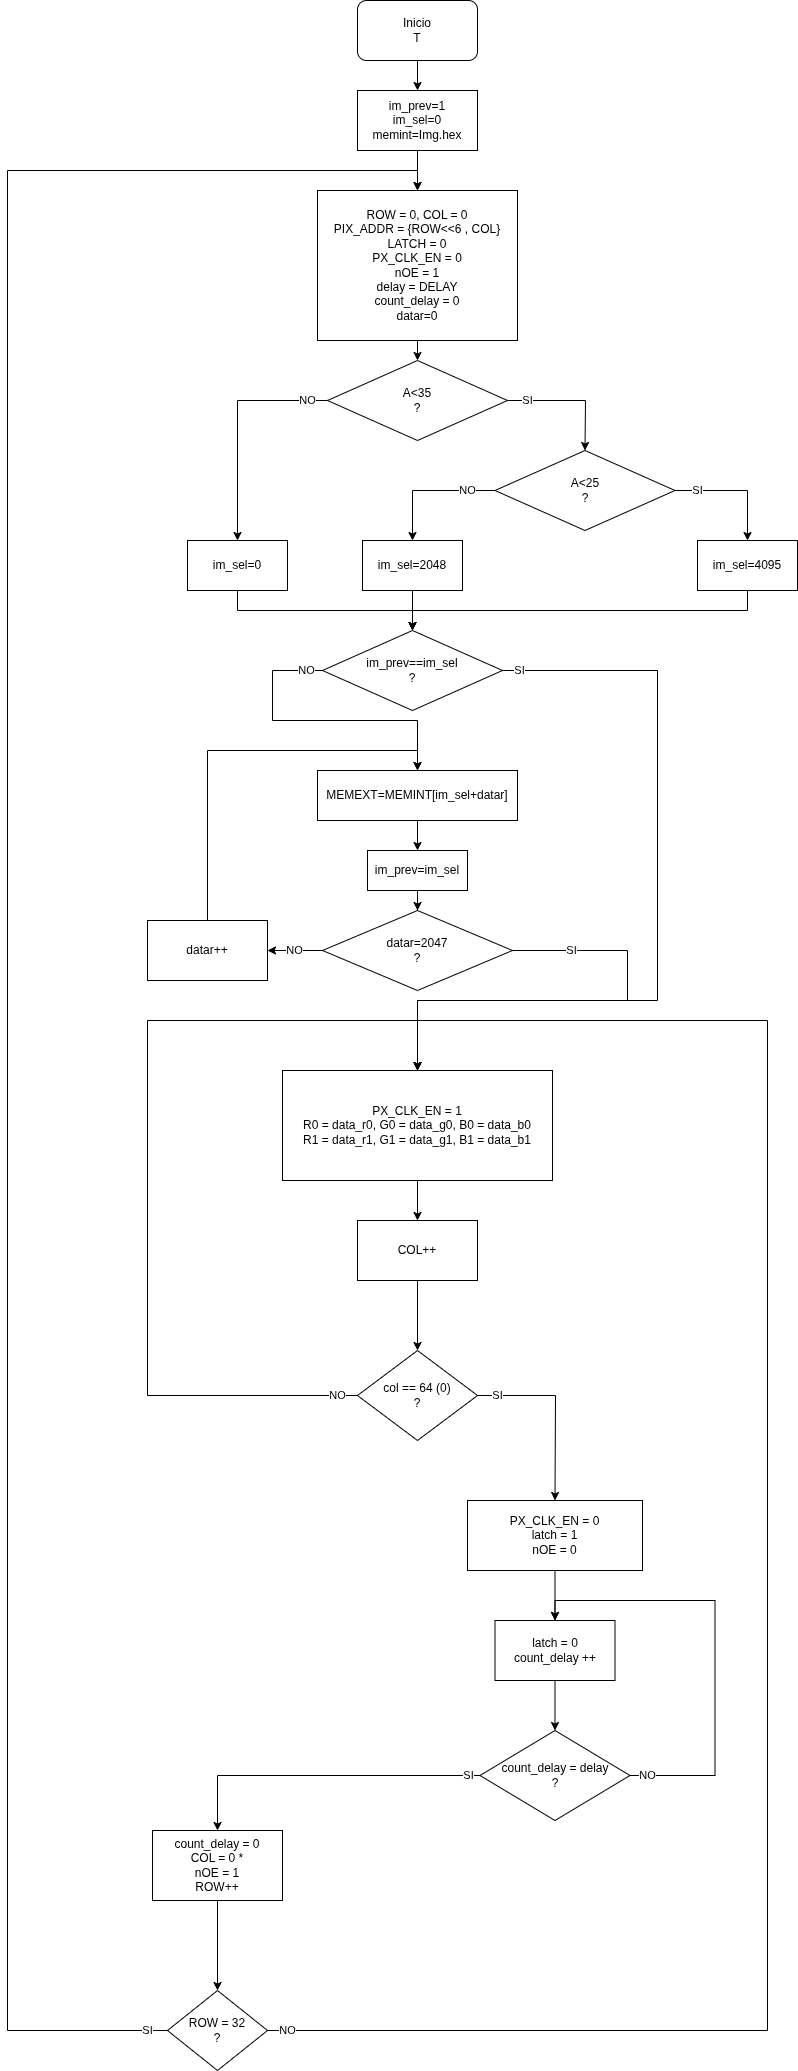

The diagram above was exported from draw.io. Its source (the exported page's mxGraphModel, read from the mxfile embedded in the PNG):
<mxGraphModel dx="2208" dy="1942" grid="1" gridSize="10" guides="1" tooltips="1" connect="1" arrows="1" fold="1" page="1" pageScale="1" pageWidth="850" pageHeight="1100" math="0" shadow="0">
  <root>
    <mxCell id="0" />
    <mxCell id="1" parent="0" />
    <mxCell id="X1C1i94KNj2VqCxE1--1-1" value="Inicio&lt;div&gt;T&lt;/div&gt;" style="rounded=1;whiteSpace=wrap;html=1;" parent="1" vertex="1">
      <mxGeometry x="200" y="-560" width="120" height="60" as="geometry" />
    </mxCell>
    <mxCell id="X1C1i94KNj2VqCxE1--1-4" value="ROW = 0, COL = 0&lt;br&gt;PIX_ADDR = {ROW&amp;lt;&amp;lt;6 , COL}&lt;br&gt;LATCH = 0&lt;br&gt;PX_CLK_EN = 0&lt;br&gt;nOE = 1&lt;br&gt;delay = DELAY&lt;br&gt;count_delay = 0&lt;br&gt;&lt;div&gt;&lt;div&gt;&lt;span style=&quot;background-color: transparent; color: light-dark(rgb(0, 0, 0), rgb(255, 255, 255));&quot;&gt;datar=0&lt;/span&gt;&lt;/div&gt;&lt;/div&gt;" style="rounded=0;whiteSpace=wrap;html=1;" parent="1" vertex="1">
      <mxGeometry x="160" y="-370" width="200" height="150" as="geometry" />
    </mxCell>
    <mxCell id="X1C1i94KNj2VqCxE1--1-5" value="PX_CLK_EN = 1&#10;R0 = data_r0, G0 = data_g0, B0 = data_b0&#10;R1 = data_r1, G1 = data_g1, B1 = data_b1" style="rounded=0;whiteSpace=wrap;html=1;" parent="1" vertex="1">
      <mxGeometry x="125" y="510" width="270" height="110" as="geometry" />
    </mxCell>
    <mxCell id="X1C1i94KNj2VqCxE1--1-6" value="COL++" style="rounded=0;whiteSpace=wrap;html=1;" parent="1" vertex="1">
      <mxGeometry x="200" y="660" width="120" height="60" as="geometry" />
    </mxCell>
    <mxCell id="X1C1i94KNj2VqCxE1--1-7" value="col == 64 (0)&#10;?" style="rhombus;whiteSpace=wrap;html=1;" parent="1" vertex="1">
      <mxGeometry x="200" y="790" width="120" height="90" as="geometry" />
    </mxCell>
    <mxCell id="X1C1i94KNj2VqCxE1--1-8" value="PX_CLK_EN = 0&#10;latch = 1&#10;nOE = 0" style="rounded=0;whiteSpace=wrap;html=1;" parent="1" vertex="1">
      <mxGeometry x="310" y="940" width="175" height="70" as="geometry" />
    </mxCell>
    <mxCell id="X1C1i94KNj2VqCxE1--1-9" value="latch = 0&#10;count_delay ++" style="rounded=0;whiteSpace=wrap;html=1;" parent="1" vertex="1">
      <mxGeometry x="337.5" y="1060" width="120" height="60" as="geometry" />
    </mxCell>
    <mxCell id="X1C1i94KNj2VqCxE1--1-12" value="count_delay = 0&#10;COL = 0 *&#10;nOE = 1&#10;ROW++" style="rounded=0;whiteSpace=wrap;html=1;" parent="1" vertex="1">
      <mxGeometry x="-5" y="1270" width="130" height="70" as="geometry" />
    </mxCell>
    <mxCell id="X1C1i94KNj2VqCxE1--1-13" value="ROW = 32&#10;?" style="rhombus;whiteSpace=wrap;html=1;" parent="1" vertex="1">
      <mxGeometry x="10" y="1430" width="100" height="80" as="geometry" />
    </mxCell>
    <mxCell id="X1C1i94KNj2VqCxE1--1-14" value="SI" style="endArrow=classic;html=1;rounded=0;exitX=0;exitY=0.5;exitDx=0;exitDy=0;entryX=0.5;entryY=0;entryDx=0;entryDy=0;" parent="1" source="X1C1i94KNj2VqCxE1--1-13" target="X1C1i94KNj2VqCxE1--1-4" edge="1">
      <mxGeometry x="-0.9837" width="50" height="50" relative="1" as="geometry">
        <mxPoint x="440" y="1440" as="sourcePoint" />
        <mxPoint x="70" y="960" as="targetPoint" />
        <Array as="points">
          <mxPoint x="-150" y="1470" />
          <mxPoint x="-150" y="-390" />
          <mxPoint x="260" y="-390" />
        </Array>
        <mxPoint as="offset" />
      </mxGeometry>
    </mxCell>
    <mxCell id="X1C1i94KNj2VqCxE1--1-16" value="" style="endArrow=classic;html=1;rounded=0;exitX=0.5;exitY=1;exitDx=0;exitDy=0;entryX=0.5;entryY=0;entryDx=0;entryDy=0;" parent="1" source="X1C1i94KNj2VqCxE1--1-5" target="X1C1i94KNj2VqCxE1--1-6" edge="1">
      <mxGeometry width="50" height="50" relative="1" as="geometry">
        <mxPoint x="290" y="790" as="sourcePoint" />
        <mxPoint x="340" y="740" as="targetPoint" />
      </mxGeometry>
    </mxCell>
    <mxCell id="X1C1i94KNj2VqCxE1--1-17" value="" style="endArrow=classic;html=1;rounded=0;exitX=0.5;exitY=1;exitDx=0;exitDy=0;entryX=0.5;entryY=0;entryDx=0;entryDy=0;" parent="1" source="X1C1i94KNj2VqCxE1--1-6" target="X1C1i94KNj2VqCxE1--1-7" edge="1">
      <mxGeometry width="50" height="50" relative="1" as="geometry">
        <mxPoint x="290" y="790" as="sourcePoint" />
        <mxPoint x="340" y="740" as="targetPoint" />
      </mxGeometry>
    </mxCell>
    <mxCell id="X1C1i94KNj2VqCxE1--1-18" value="SI" style="endArrow=classic;html=1;rounded=0;exitX=1;exitY=0.5;exitDx=0;exitDy=0;entryX=0.5;entryY=0;entryDx=0;entryDy=0;" parent="1" source="X1C1i94KNj2VqCxE1--1-7" target="X1C1i94KNj2VqCxE1--1-8" edge="1">
      <mxGeometry x="-0.7814" width="50" height="50" relative="1" as="geometry">
        <mxPoint x="290" y="990" as="sourcePoint" />
        <mxPoint x="340" y="940" as="targetPoint" />
        <Array as="points">
          <mxPoint x="398" y="835" />
        </Array>
        <mxPoint as="offset" />
      </mxGeometry>
    </mxCell>
    <mxCell id="X1C1i94KNj2VqCxE1--1-19" value="" style="endArrow=classic;html=1;rounded=0;exitX=0.5;exitY=1;exitDx=0;exitDy=0;entryX=0.5;entryY=0;entryDx=0;entryDy=0;" parent="1" source="X1C1i94KNj2VqCxE1--1-8" target="X1C1i94KNj2VqCxE1--1-9" edge="1">
      <mxGeometry width="50" height="50" relative="1" as="geometry">
        <mxPoint x="427.5" y="990" as="sourcePoint" />
        <mxPoint x="477.5" y="940" as="targetPoint" />
      </mxGeometry>
    </mxCell>
    <mxCell id="X1C1i94KNj2VqCxE1--1-20" value="" style="endArrow=classic;html=1;rounded=0;exitX=0.5;exitY=1;exitDx=0;exitDy=0;entryX=0.5;entryY=0;entryDx=0;entryDy=0;" parent="1" source="X1C1i94KNj2VqCxE1--1-9" target="X1C1i94KNj2VqCxE1--1-21" edge="1">
      <mxGeometry width="50" height="50" relative="1" as="geometry">
        <mxPoint x="427.5" y="1190" as="sourcePoint" />
        <mxPoint x="397.5" y="1180.0000000000002" as="targetPoint" />
      </mxGeometry>
    </mxCell>
    <mxCell id="X1C1i94KNj2VqCxE1--1-21" value="count_delay = delay&#10;?" style="rhombus;whiteSpace=wrap;html=1;" parent="1" vertex="1">
      <mxGeometry x="322.5" y="1170" width="150" height="90" as="geometry" />
    </mxCell>
    <mxCell id="X1C1i94KNj2VqCxE1--1-22" value="SI" style="endArrow=classic;html=1;rounded=0;entryX=0.5;entryY=0;entryDx=0;entryDy=0;exitX=0;exitY=0.5;exitDx=0;exitDy=0;" parent="1" source="X1C1i94KNj2VqCxE1--1-21" target="X1C1i94KNj2VqCxE1--1-12" edge="1">
      <mxGeometry x="-0.9213" width="50" height="50" relative="1" as="geometry">
        <mxPoint x="220" y="1200" as="sourcePoint" />
        <mxPoint x="270" y="1150" as="targetPoint" />
        <Array as="points">
          <mxPoint x="60" y="1215" />
        </Array>
        <mxPoint as="offset" />
      </mxGeometry>
    </mxCell>
    <mxCell id="X1C1i94KNj2VqCxE1--1-23" value="NO" style="endArrow=classic;html=1;rounded=0;entryX=0.5;entryY=0;entryDx=0;entryDy=0;exitX=1;exitY=0.5;exitDx=0;exitDy=0;" parent="1" source="X1C1i94KNj2VqCxE1--1-21" target="X1C1i94KNj2VqCxE1--1-9" edge="1">
      <mxGeometry x="-0.9205" width="50" height="50" relative="1" as="geometry">
        <mxPoint x="357.5" y="1300" as="sourcePoint" />
        <mxPoint x="407.5" y="1250" as="targetPoint" />
        <Array as="points">
          <mxPoint x="557.5" y="1215" />
          <mxPoint x="557.5" y="1040" />
          <mxPoint x="397.5" y="1040" />
        </Array>
        <mxPoint as="offset" />
      </mxGeometry>
    </mxCell>
    <mxCell id="X1C1i94KNj2VqCxE1--1-24" value="NO" style="endArrow=classic;html=1;rounded=0;entryX=0.5;entryY=0;entryDx=0;entryDy=0;exitX=0;exitY=0.5;exitDx=0;exitDy=0;" parent="1" source="X1C1i94KNj2VqCxE1--1-7" target="X1C1i94KNj2VqCxE1--1-5" edge="1">
      <mxGeometry x="-0.9558" width="50" height="50" relative="1" as="geometry">
        <mxPoint x="220" y="800" as="sourcePoint" />
        <mxPoint x="270" y="750" as="targetPoint" />
        <Array as="points">
          <mxPoint x="-10" y="835" />
          <mxPoint x="-10" y="460" />
          <mxPoint x="260" y="460" />
        </Array>
        <mxPoint as="offset" />
      </mxGeometry>
    </mxCell>
    <mxCell id="X1C1i94KNj2VqCxE1--1-26" value="" style="endArrow=classic;html=1;rounded=0;exitX=0.5;exitY=1;exitDx=0;exitDy=0;entryX=0.5;entryY=0;entryDx=0;entryDy=0;" parent="1" source="X1C1i94KNj2VqCxE1--1-12" target="X1C1i94KNj2VqCxE1--1-13" edge="1">
      <mxGeometry width="50" height="50" relative="1" as="geometry">
        <mxPoint x="220" y="1300" as="sourcePoint" />
        <mxPoint x="270" y="1250" as="targetPoint" />
      </mxGeometry>
    </mxCell>
    <mxCell id="X1C1i94KNj2VqCxE1--1-27" value="NO" style="endArrow=classic;html=1;rounded=0;exitX=1;exitY=0.5;exitDx=0;exitDy=0;entryX=0.5;entryY=0;entryDx=0;entryDy=0;" parent="1" source="X1C1i94KNj2VqCxE1--1-13" target="X1C1i94KNj2VqCxE1--1-5" edge="1">
      <mxGeometry x="-0.9791" width="50" height="50" relative="1" as="geometry">
        <mxPoint x="220" y="1300" as="sourcePoint" />
        <mxPoint x="260" y="506.6666666666667" as="targetPoint" />
        <Array as="points">
          <mxPoint x="610" y="1470" />
          <mxPoint x="610" y="460" />
          <mxPoint x="260" y="460" />
        </Array>
        <mxPoint as="offset" />
      </mxGeometry>
    </mxCell>
    <mxCell id="X1C1i94KNj2VqCxE1--1-28" value="" style="endArrow=classic;html=1;rounded=0;exitX=0.5;exitY=1;exitDx=0;exitDy=0;" parent="1" source="X1C1i94KNj2VqCxE1--1-1" target="X1C1i94KNj2VqCxE1--1-37" edge="1">
      <mxGeometry width="50" height="50" relative="1" as="geometry">
        <mxPoint x="310" y="-300" as="sourcePoint" />
        <mxPoint x="260" y="-450" as="targetPoint" />
      </mxGeometry>
    </mxCell>
    <mxCell id="X1C1i94KNj2VqCxE1--1-84" style="edgeStyle=orthogonalEdgeStyle;rounded=0;orthogonalLoop=1;jettySize=auto;html=1;entryX=0.5;entryY=0;entryDx=0;entryDy=0;" parent="1" source="X1C1i94KNj2VqCxE1--1-30" target="X1C1i94KNj2VqCxE1--1-83" edge="1">
      <mxGeometry relative="1" as="geometry" />
    </mxCell>
    <mxCell id="X1C1i94KNj2VqCxE1--1-30" value="MEMEXT=MEMINT[im_sel+datar]" style="rounded=0;whiteSpace=wrap;html=1;" parent="1" vertex="1">
      <mxGeometry x="160" y="210" width="200" height="50" as="geometry" />
    </mxCell>
    <mxCell id="X1C1i94KNj2VqCxE1--1-31" value="datar=2047&lt;div&gt;?&lt;/div&gt;" style="rhombus;whiteSpace=wrap;html=1;" parent="1" vertex="1">
      <mxGeometry x="165" y="350" width="190" height="80" as="geometry" />
    </mxCell>
    <mxCell id="X1C1i94KNj2VqCxE1--1-32" value="datar++" style="rounded=0;whiteSpace=wrap;html=1;" parent="1" vertex="1">
      <mxGeometry x="-10" y="360" width="120" height="60" as="geometry" />
    </mxCell>
    <mxCell id="X1C1i94KNj2VqCxE1--1-33" value="NO" style="endArrow=classic;html=1;rounded=0;exitX=0;exitY=0.5;exitDx=0;exitDy=0;entryX=1;entryY=0.5;entryDx=0;entryDy=0;" parent="1" source="X1C1i94KNj2VqCxE1--1-31" target="X1C1i94KNj2VqCxE1--1-32" edge="1">
      <mxGeometry width="50" height="50" relative="1" as="geometry">
        <mxPoint x="305" y="250" as="sourcePoint" />
        <mxPoint x="355" y="200" as="targetPoint" />
      </mxGeometry>
    </mxCell>
    <mxCell id="X1C1i94KNj2VqCxE1--1-34" value="" style="endArrow=classic;html=1;rounded=0;entryX=0.5;entryY=0;entryDx=0;entryDy=0;exitX=0.5;exitY=0;exitDx=0;exitDy=0;" parent="1" source="X1C1i94KNj2VqCxE1--1-32" target="X1C1i94KNj2VqCxE1--1-30" edge="1">
      <mxGeometry width="50" height="50" relative="1" as="geometry">
        <mxPoint x="310" y="190" as="sourcePoint" />
        <mxPoint x="360" y="140" as="targetPoint" />
        <Array as="points">
          <mxPoint x="50" y="190" />
          <mxPoint x="260" y="190" />
        </Array>
      </mxGeometry>
    </mxCell>
    <mxCell id="X1C1i94KNj2VqCxE1--1-38" style="edgeStyle=orthogonalEdgeStyle;rounded=0;orthogonalLoop=1;jettySize=auto;html=1;entryX=0.5;entryY=0;entryDx=0;entryDy=0;" parent="1" source="X1C1i94KNj2VqCxE1--1-37" target="X1C1i94KNj2VqCxE1--1-4" edge="1">
      <mxGeometry relative="1" as="geometry" />
    </mxCell>
    <mxCell id="X1C1i94KNj2VqCxE1--1-37" value="im_prev=1&lt;div&gt;&lt;div&gt;im_sel=0&lt;/div&gt;&lt;/div&gt;&lt;div&gt;memint=Img.hex&lt;/div&gt;" style="rounded=0;whiteSpace=wrap;html=1;" parent="1" vertex="1">
      <mxGeometry x="200" y="-470" width="120" height="60" as="geometry" />
    </mxCell>
    <mxCell id="X1C1i94KNj2VqCxE1--1-47" value="" style="endArrow=classic;html=1;rounded=0;exitX=0.5;exitY=1;exitDx=0;exitDy=0;entryX=0.5;entryY=0;entryDx=0;entryDy=0;" parent="1" source="X1C1i94KNj2VqCxE1--1-4" target="X1C1i94KNj2VqCxE1--1-67" edge="1">
      <mxGeometry width="50" height="50" relative="1" as="geometry">
        <mxPoint x="310" y="-60" as="sourcePoint" />
        <mxPoint x="260" y="-170" as="targetPoint" />
      </mxGeometry>
    </mxCell>
    <mxCell id="X1C1i94KNj2VqCxE1--1-48" value="im_prev==im_sel&lt;div&gt;?&lt;/div&gt;" style="rhombus;whiteSpace=wrap;html=1;" parent="1" vertex="1">
      <mxGeometry x="165" y="70" width="180" height="80" as="geometry" />
    </mxCell>
    <mxCell id="X1C1i94KNj2VqCxE1--1-50" value="NO" style="endArrow=classic;html=1;rounded=0;entryX=0.5;entryY=0;entryDx=0;entryDy=0;exitX=0;exitY=0.5;exitDx=0;exitDy=0;" parent="1" source="X1C1i94KNj2VqCxE1--1-48" target="X1C1i94KNj2VqCxE1--1-30" edge="1">
      <mxGeometry x="-0.8947" width="50" height="50" relative="1" as="geometry">
        <mxPoint x="305" y="10" as="sourcePoint" />
        <mxPoint x="265" y="-120" as="targetPoint" />
        <Array as="points">
          <mxPoint x="115" y="110" />
          <mxPoint x="115" y="160" />
          <mxPoint x="260" y="160" />
        </Array>
        <mxPoint as="offset" />
      </mxGeometry>
    </mxCell>
    <mxCell id="X1C1i94KNj2VqCxE1--1-59" value="SI" style="endArrow=classic;html=1;rounded=0;exitX=1;exitY=0.5;exitDx=0;exitDy=0;entryX=0.5;entryY=0;entryDx=0;entryDy=0;" parent="1" source="X1C1i94KNj2VqCxE1--1-48" target="X1C1i94KNj2VqCxE1--1-5" edge="1">
      <mxGeometry x="-0.9578" width="50" height="50" relative="1" as="geometry">
        <mxPoint x="320" y="-60" as="sourcePoint" />
        <mxPoint x="690" y="330" as="targetPoint" />
        <Array as="points">
          <mxPoint x="500" y="110" />
          <mxPoint x="500" y="440" />
          <mxPoint x="260" y="440" />
        </Array>
        <mxPoint as="offset" />
      </mxGeometry>
    </mxCell>
    <mxCell id="X1C1i94KNj2VqCxE1--1-64" value="SI" style="endArrow=classic;html=1;rounded=0;exitX=1;exitY=0.5;exitDx=0;exitDy=0;" parent="1" source="X1C1i94KNj2VqCxE1--1-31" edge="1">
      <mxGeometry x="-0.7333" width="50" height="50" relative="1" as="geometry">
        <mxPoint x="390" y="490" as="sourcePoint" />
        <mxPoint x="260" y="510" as="targetPoint" />
        <Array as="points">
          <mxPoint x="470" y="390" />
          <mxPoint x="470" y="440" />
          <mxPoint x="260" y="440" />
        </Array>
        <mxPoint as="offset" />
      </mxGeometry>
    </mxCell>
    <mxCell id="X1C1i94KNj2VqCxE1--1-67" value="A&amp;lt;35&lt;div&gt;?&lt;/div&gt;" style="rhombus;whiteSpace=wrap;html=1;" parent="1" vertex="1">
      <mxGeometry x="170" y="-200" width="180" height="80" as="geometry" />
    </mxCell>
    <mxCell id="X1C1i94KNj2VqCxE1--1-68" value="A&amp;lt;25&lt;div&gt;?&lt;/div&gt;" style="rhombus;whiteSpace=wrap;html=1;" parent="1" vertex="1">
      <mxGeometry x="337.5" y="-110" width="180" height="80" as="geometry" />
    </mxCell>
    <mxCell id="X1C1i94KNj2VqCxE1--1-69" value="SI" style="endArrow=classic;html=1;rounded=0;entryX=0.5;entryY=0;entryDx=0;entryDy=0;exitX=1;exitY=0.5;exitDx=0;exitDy=0;" parent="1" source="X1C1i94KNj2VqCxE1--1-67" target="X1C1i94KNj2VqCxE1--1-68" edge="1">
      <mxGeometry x="-0.6875" width="50" height="50" relative="1" as="geometry">
        <mxPoint x="310" y="-120" as="sourcePoint" />
        <mxPoint x="360" y="-170" as="targetPoint" />
        <Array as="points">
          <mxPoint x="428" y="-160" />
        </Array>
        <mxPoint as="offset" />
      </mxGeometry>
    </mxCell>
    <mxCell id="X1C1i94KNj2VqCxE1--1-70" value="im_sel=0" style="rounded=0;whiteSpace=wrap;html=1;" parent="1" vertex="1">
      <mxGeometry x="30" y="-20" width="100" height="50" as="geometry" />
    </mxCell>
    <mxCell id="X1C1i94KNj2VqCxE1--1-71" value="im_sel=2048" style="rounded=0;whiteSpace=wrap;html=1;" parent="1" vertex="1">
      <mxGeometry x="205" y="-20" width="100" height="50" as="geometry" />
    </mxCell>
    <mxCell id="X1C1i94KNj2VqCxE1--1-72" value="im_sel=4095" style="rounded=0;whiteSpace=wrap;html=1;" parent="1" vertex="1">
      <mxGeometry x="540" y="-20" width="100" height="50" as="geometry" />
    </mxCell>
    <mxCell id="X1C1i94KNj2VqCxE1--1-73" value="NO" style="endArrow=classic;html=1;rounded=0;entryX=0.5;entryY=0;entryDx=0;entryDy=0;exitX=0;exitY=0.5;exitDx=0;exitDy=0;" parent="1" source="X1C1i94KNj2VqCxE1--1-67" target="X1C1i94KNj2VqCxE1--1-70" edge="1">
      <mxGeometry x="-0.8261" width="50" height="50" relative="1" as="geometry">
        <mxPoint x="300" y="-70" as="sourcePoint" />
        <mxPoint x="350" y="-120" as="targetPoint" />
        <Array as="points">
          <mxPoint x="80" y="-160" />
        </Array>
        <mxPoint as="offset" />
      </mxGeometry>
    </mxCell>
    <mxCell id="X1C1i94KNj2VqCxE1--1-74" value="NO" style="endArrow=classic;html=1;rounded=0;entryX=0.5;entryY=0;entryDx=0;entryDy=0;exitX=0;exitY=0.5;exitDx=0;exitDy=0;" parent="1" source="X1C1i94KNj2VqCxE1--1-68" target="X1C1i94KNj2VqCxE1--1-71" edge="1">
      <mxGeometry x="-0.5849" width="50" height="50" relative="1" as="geometry">
        <mxPoint x="450" y="-70" as="sourcePoint" />
        <mxPoint x="500" y="-120" as="targetPoint" />
        <Array as="points">
          <mxPoint x="255" y="-70" />
        </Array>
        <mxPoint as="offset" />
      </mxGeometry>
    </mxCell>
    <mxCell id="X1C1i94KNj2VqCxE1--1-75" value="SI" style="endArrow=classic;html=1;rounded=0;entryX=0.5;entryY=0;entryDx=0;entryDy=0;exitX=1;exitY=0.5;exitDx=0;exitDy=0;" parent="1" source="X1C1i94KNj2VqCxE1--1-68" target="X1C1i94KNj2VqCxE1--1-72" edge="1">
      <mxGeometry x="-0.6327" width="50" height="50" relative="1" as="geometry">
        <mxPoint x="450" y="-70" as="sourcePoint" />
        <mxPoint x="500" y="-120" as="targetPoint" />
        <Array as="points">
          <mxPoint x="590" y="-70" />
        </Array>
        <mxPoint as="offset" />
      </mxGeometry>
    </mxCell>
    <mxCell id="X1C1i94KNj2VqCxE1--1-76" value="" style="endArrow=classic;html=1;rounded=0;exitX=0.5;exitY=1;exitDx=0;exitDy=0;entryX=0.5;entryY=0;entryDx=0;entryDy=0;" parent="1" source="X1C1i94KNj2VqCxE1--1-71" target="X1C1i94KNj2VqCxE1--1-48" edge="1">
      <mxGeometry width="50" height="50" relative="1" as="geometry">
        <mxPoint x="310" as="sourcePoint" />
        <mxPoint x="255" y="140" as="targetPoint" />
        <Array as="points">
          <mxPoint x="255" y="50" />
        </Array>
      </mxGeometry>
    </mxCell>
    <mxCell id="X1C1i94KNj2VqCxE1--1-77" value="" style="endArrow=classic;html=1;rounded=0;exitX=0.5;exitY=1;exitDx=0;exitDy=0;entryX=0.5;entryY=0;entryDx=0;entryDy=0;" parent="1" source="X1C1i94KNj2VqCxE1--1-70" target="X1C1i94KNj2VqCxE1--1-48" edge="1">
      <mxGeometry width="50" height="50" relative="1" as="geometry">
        <mxPoint x="310" as="sourcePoint" />
        <mxPoint x="255" y="140" as="targetPoint" />
        <Array as="points">
          <mxPoint x="80" y="50" />
          <mxPoint x="255" y="50" />
        </Array>
      </mxGeometry>
    </mxCell>
    <mxCell id="X1C1i94KNj2VqCxE1--1-78" value="" style="endArrow=classic;html=1;rounded=0;entryX=0.5;entryY=0;entryDx=0;entryDy=0;exitX=0.5;exitY=1;exitDx=0;exitDy=0;" parent="1" source="X1C1i94KNj2VqCxE1--1-72" target="X1C1i94KNj2VqCxE1--1-48" edge="1">
      <mxGeometry width="50" height="50" relative="1" as="geometry">
        <mxPoint x="380" y="80" as="sourcePoint" />
        <mxPoint x="255" y="130" as="targetPoint" />
        <Array as="points">
          <mxPoint x="590" y="50" />
          <mxPoint x="255" y="50" />
        </Array>
      </mxGeometry>
    </mxCell>
    <mxCell id="X1C1i94KNj2VqCxE1--1-85" style="edgeStyle=orthogonalEdgeStyle;rounded=0;orthogonalLoop=1;jettySize=auto;html=1;entryX=0.5;entryY=0;entryDx=0;entryDy=0;" parent="1" source="X1C1i94KNj2VqCxE1--1-83" target="X1C1i94KNj2VqCxE1--1-31" edge="1">
      <mxGeometry relative="1" as="geometry" />
    </mxCell>
    <mxCell id="X1C1i94KNj2VqCxE1--1-83" value="im_prev=im_sel" style="whiteSpace=wrap;html=1;" parent="1" vertex="1">
      <mxGeometry x="210" y="290" width="100" height="40" as="geometry" />
    </mxCell>
  </root>
</mxGraphModel>